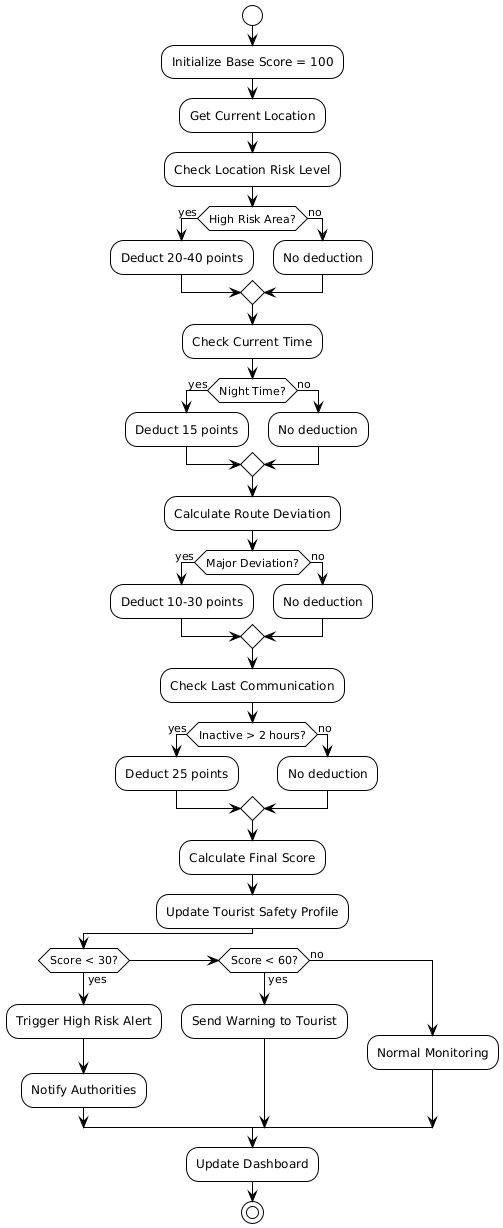

The diagram above was rendered by PlantUML. Its source (embedded in the PNG):
@startuml
!theme plain
skinparam linetype ortho
skinparam backgroundColor White

start

:Initialize Base Score = 100;

:Get Current Location;
:Check Location Risk Level;

if (High Risk Area?) then (yes)
    :Deduct 20-40 points;
else (no)
    :No deduction;
endif

:Check Current Time;

if (Night Time?) then (yes)
    :Deduct 15 points;
else (no)
    :No deduction;
endif

:Calculate Route Deviation;

if (Major Deviation?) then (yes)
    :Deduct 10-30 points;
else (no)
    :No deduction;
endif

:Check Last Communication;

if (Inactive > 2 hours?) then (yes)
    :Deduct 25 points;
else (no)
    :No deduction;
endif


:Calculate Final Score;
:Update Tourist Safety Profile;

if (Score < 30?) then (yes)
    :Trigger High Risk Alert;
    :Notify Authorities;
elseif (Score < 60?) then (yes)
    :Send Warning to Tourist;
else (no)
    :Normal Monitoring;
endif

:Update Dashboard;

stop
@enduml